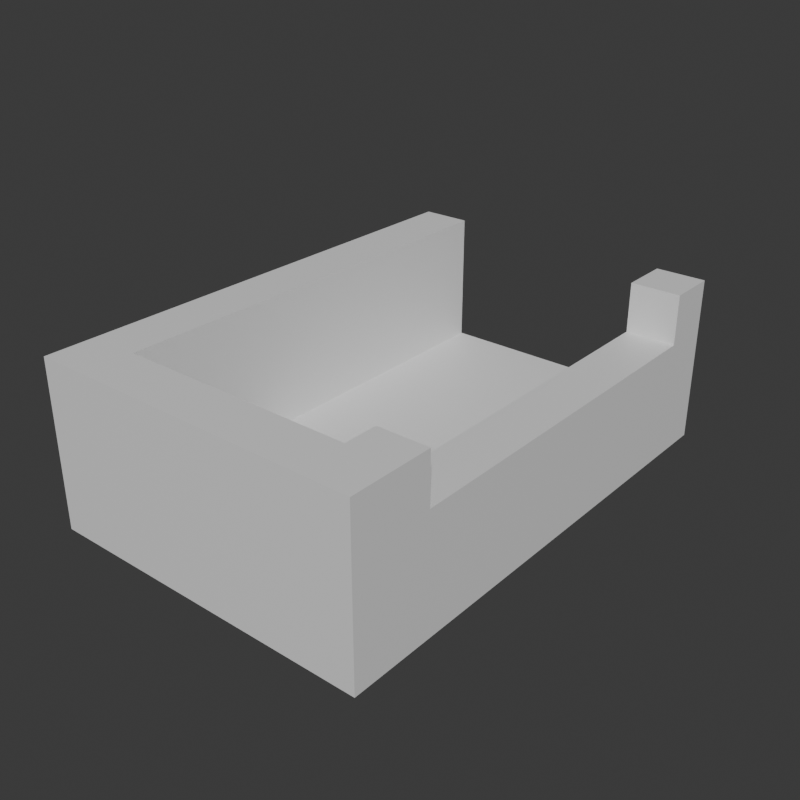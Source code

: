 # Source: Stage_Building_Arcade_WestUpper_01.blend  (saved by Blender 5.2.45; exported with 4.5.12 LTS)
import bpy
from mathutils import Matrix  # noqa: F401  (used for matrix-valued properties, if any)

bpy.ops.wm.read_factory_settings(use_empty=True)
scene = bpy.context.scene
scene.name = 'Scene'

# ---- collections
col_collection = bpy.data.collections.new('Collection'); scene.collection.children.link(col_collection)

# ---- materials (node trees are filled in below, after node groups)
mat_concrete = bpy.data.materials.new('Concrete')
mat_concrete.diffuse_color = (0.6, 0.6, 0.6, 1.0)
mat_rebar = bpy.data.materials.new('Rebar')
mat_rebar.diffuse_color = (0.15, 0.25, 0.6, 1.0)

# ---- material node trees
mat_concrete.use_nodes = True; mat_concrete.node_tree.nodes.clear()
_N = mat_concrete.node_tree.nodes; _L = mat_concrete.node_tree.links
n0 = _N.new('ShaderNodeBsdfPrincipled'); n0.name = 'Principled BSDF'; n0.location = (-200, 100)
n0.inputs[10].default_value = 0.005
n1 = _N.new('ShaderNodeOutputMaterial'); n1.name = 'Material Output'; n1.location = (200, 100)
_L.new(n0.outputs[0], n1.inputs[0])
n1.is_active_output = True
mat_rebar.use_nodes = True; mat_rebar.node_tree.nodes.clear()
_N = mat_rebar.node_tree.nodes; _L = mat_rebar.node_tree.links
n0 = _N.new('ShaderNodeBsdfPrincipled'); n0.name = 'Principled BSDF'; n0.location = (-200, 100)
n0.inputs[10].default_value = 0.005
n1 = _N.new('ShaderNodeOutputMaterial'); n1.name = 'Material Output'; n1.location = (200, 100)
_L.new(n0.outputs[0], n1.inputs[0])
n1.is_active_output = True

# ---- world
world_world = bpy.data.worlds.new('World'); scene.world = world_world
world_world.use_nodes = True; world_world.node_tree.nodes.clear()
_N = world_world.node_tree.nodes; _L = world_world.node_tree.links
n0 = _N.new('ShaderNodeOutputWorld'); n0.name = 'World Output'; n0.location = (200, 100)
n1 = _N.new('ShaderNodeBackground'); n1.name = 'Background'; n1.location = (-200, 100)
n1.inputs[0].default_value = (0.05088, 0.05088, 0.05088, 1.0)
_L.new(n1.outputs[0], n0.inputs[0])
n0.is_active_output = True
world_world.color = (0.05088, 0.05088, 0.05088)
world_world.sun_shadow_jitter_overblur = 0.0

# ---- meshes
me_stage_building_arcade_westupper_01_concrete = bpy.data.meshes.new('Stage_Building_Arcade_WestUpper_01_Concrete')
me_stage_building_arcade_westupper_01_concrete.from_pydata([(-7.6, -6.0, 0.0), (0.4, -6.0, 0.0), (-7.6, 6.0, 0.0), (0.4, 6.0, 0.0), (-7.6, -6.0, 0.8), (0.4, -6.0, 0.8), (-7.6, 6.0, 0.8), (0.4, 6.0, 0.8), (-7.6, -6.0, 0.8), (-7.2, -6.0, 0.8), (-7.6, 6.0, 0.8), (-7.2, 6.0, 0.8), (-7.6, -6.0, 4.0), (-7.2, -6.0, 4.0), (-7.6, 6.0, 4.0), (-7.2, 6.0, 4.0), (-6.8, -6.0, 0.8), (-6.4, -6.0, 0.8), (-6.8, 6.0, 0.8), (-6.4, 6.0, 0.8), (-6.8, -6.0, 4.0), (-6.4, -6.0, 4.0), (-6.8, 6.0, 4.0), (-6.4, 6.0, 4.0), (-7.2, -6.0, 0.8), (-6.8, -6.0, 0.8), (-7.2, -5.6, 0.8), (-6.8, -5.6, 0.8), (-7.2, -6.0, 4.0), (-6.8, -6.0, 4.0), (-7.2, -5.6, 4.0), (-6.8, -5.6, 4.0), (-7.2, 5.6, 0.8), (-6.8, 5.6, 0.8), (-7.2, 6.0, 0.8), (-6.8, 6.0, 0.8), (-7.2, 5.6, 4.0), (-6.8, 5.6, 4.0), (-7.2, 6.0, 4.0), (-6.8, 6.0, 4.0), (-0.8, -6.0, 0.8), (-0.4, -6.0, 0.8), (-0.8, -4.0, 0.8), (-0.4, -4.0, 0.8), (-0.8, -6.0, 4.0), (-0.4, -6.0, 4.0), (-0.8, -4.0, 4.0), (-0.4, -4.0, 4.0), (0.0, -6.0, 0.8), (0.4, -6.0, 0.8), (0.0, -4.0, 0.8), (0.4, -4.0, 0.8), (0.0, -6.0, 4.0), (0.4, -6.0, 4.0), (0.0, -4.0, 4.0), (0.4, -4.0, 4.0), (-0.4, -6.0, 0.8), (0.0, -6.0, 0.8), (-0.4, -5.6, 0.8), (0.0, -5.6, 0.8), (-0.4, -6.0, 4.0), (0.0, -6.0, 4.0), (-0.4, -5.6, 4.0), (0.0, -5.6, 4.0), (-0.4, -4.4, 0.8), (0.0, -4.4, 0.8), (-0.4, -4.0, 0.8), (0.0, -4.0, 0.8), (-0.4, -4.4, 4.0), (0.0, -4.4, 4.0), (-0.4, -4.0, 4.0), (0.0, -4.0, 4.0), (-0.8, -4.0, 0.8), (0.4, -4.0, 0.8), (-0.8, 4.8, 0.8), (0.4, 4.8, 0.8), (-0.8, -4.0, 2.8), (0.4, -4.0, 2.8), (-0.8, 4.8, 2.8), (0.4, 4.8, 2.8), (-0.8, 4.8, 0.8), (-0.4, 4.8, 0.8), (-0.8, 6.0, 0.8), (-0.4, 6.0, 0.8), (-0.8, 4.8, 4.0), (-0.4, 4.8, 4.0), (-0.8, 6.0, 4.0), (-0.4, 6.0, 4.0), (0.0, 4.8, 0.8), (0.4, 4.8, 0.8), (0.0, 6.0, 0.8), (0.4, 6.0, 0.8), (0.0, 4.8, 4.0), (0.4, 4.8, 4.0), (0.0, 6.0, 4.0), (0.4, 6.0, 4.0), (-0.4, 4.8, 0.8), (0.0, 4.8, 0.8), (-0.4, 5.2, 0.8), (0.0, 5.2, 0.8), (-0.4, 4.8, 4.0), (0.0, 4.8, 4.0), (-0.4, 5.2, 4.0), (0.0, 5.2, 4.0), (-0.4, 5.6, 0.8), (0.0, 5.6, 0.8), (-0.4, 6.0, 0.8), (0.0, 6.0, 0.8), (-0.4, 5.6, 4.0), (0.0, 5.6, 4.0), (-0.4, 6.0, 4.0), (0.0, 6.0, 4.0), (-6.4, -6.0, 0.8), (-0.8, -6.0, 0.8), (-6.4, -5.6, 0.8), (-0.8, -5.6, 0.8), (-6.4, -6.0, 4.0), (-0.8, -6.0, 4.0), (-6.4, -5.6, 4.0), (-0.8, -5.6, 4.0), (-6.4, -5.2, 0.8), (-0.8, -5.2, 0.8), (-6.4, -4.8, 0.8), (-0.8, -4.8, 0.8), (-6.4, -5.2, 4.0), (-0.8, -5.2, 4.0), (-6.4, -4.8, 4.0), (-0.8, -4.8, 4.0), (-6.4, -5.6, 0.8), (-6.0, -5.6, 0.8), (-6.4, -5.2, 0.8), (-6.0, -5.2, 0.8), (-6.4, -5.6, 4.0), (-6.0, -5.6, 4.0), (-6.4, -5.2, 4.0), (-6.0, -5.2, 4.0), (-1.2, -5.6, 0.8), (-0.8, -5.6, 0.8), (-1.2, -5.2, 0.8), (-0.8, -5.2, 0.8), (-1.2, -5.6, 4.0), (-0.8, -5.6, 4.0), (-1.2, -5.2, 4.0), (-0.8, -5.2, 4.0)], [], [(0, 2, 3, 1), (4, 5, 7, 6), (0, 1, 5, 4), (2, 6, 7, 3), (0, 4, 6, 2), (1, 3, 7, 5), (8, 10, 11, 9), (12, 13, 15, 14), (8, 9, 13, 12), (10, 14, 15, 11), (8, 12, 14, 10), (9, 11, 15, 13), (16, 18, 19, 17), (20, 21, 23, 22), (16, 17, 21, 20), (18, 22, 23, 19), (16, 20, 22, 18), (17, 19, 23, 21), (24, 26, 27, 25), (28, 29, 31, 30), (24, 25, 29, 28), (26, 30, 31, 27), (24, 28, 30, 26), (25, 27, 31, 29), (32, 34, 35, 33), (36, 37, 39, 38), (32, 33, 37, 36), (34, 38, 39, 35), (32, 36, 38, 34), (33, 35, 39, 37), (40, 42, 43, 41), (44, 45, 47, 46), (40, 41, 45, 44), (42, 46, 47, 43), (40, 44, 46, 42), (41, 43, 47, 45), (48, 50, 51, 49), (52, 53, 55, 54), (48, 49, 53, 52), (50, 54, 55, 51), (48, 52, 54, 50), (49, 51, 55, 53), (56, 58, 59, 57), (60, 61, 63, 62), (56, 57, 61, 60), (58, 62, 63, 59), (56, 60, 62, 58), (57, 59, 63, 61), (64, 66, 67, 65), (68, 69, 71, 70), (64, 65, 69, 68), (66, 70, 71, 67), (64, 68, 70, 66), (65, 67, 71, 69), (72, 74, 75, 73), (76, 77, 79, 78), (72, 73, 77, 76), (74, 78, 79, 75), (72, 76, 78, 74), (73, 75, 79, 77), (80, 82, 83, 81), (84, 85, 87, 86), (80, 81, 85, 84), (82, 86, 87, 83), (80, 84, 86, 82), (81, 83, 87, 85), (88, 90, 91, 89), (92, 93, 95, 94), (88, 89, 93, 92), (90, 94, 95, 91), (88, 92, 94, 90), (89, 91, 95, 93), (96, 98, 99, 97), (100, 101, 103, 102), (96, 97, 101, 100), (98, 102, 103, 99), (96, 100, 102, 98), (97, 99, 103, 101), (104, 106, 107, 105), (108, 109, 111, 110), (104, 105, 109, 108), (106, 110, 111, 107), (104, 108, 110, 106), (105, 107, 111, 109), (112, 114, 115, 113), (116, 117, 119, 118), (112, 113, 117, 116), (114, 118, 119, 115), (112, 116, 118, 114), (113, 115, 119, 117), (120, 122, 123, 121), (124, 125, 127, 126), (120, 121, 125, 124), (122, 126, 127, 123), (120, 124, 126, 122), (121, 123, 127, 125), (128, 130, 131, 129), (132, 133, 135, 134), (128, 129, 133, 132), (130, 134, 135, 131), (128, 132, 134, 130), (129, 131, 135, 133), (136, 138, 139, 137), (140, 141, 143, 142), (136, 137, 141, 140), (138, 142, 143, 139), (136, 140, 142, 138), (137, 139, 143, 141)])
me_stage_building_arcade_westupper_01_concrete.materials.append(mat_concrete)
me_stage_building_arcade_westupper_01_concrete.update()
me_stage_building_arcade_westupper_01_rebar = bpy.data.meshes.new('Stage_Building_Arcade_WestUpper_01_Rebar')
me_stage_building_arcade_westupper_01_rebar.from_pydata([(-7.2, -5.6, 0.8), (-6.8, -5.6, 0.8), (-7.2, 5.6, 0.8), (-6.8, 5.6, 0.8), (-7.2, -5.6, 4.0), (-6.8, -5.6, 4.0), (-7.2, 5.6, 4.0), (-6.8, 5.6, 4.0), (-0.4, -5.6, 0.8), (0.0, -5.6, 0.8), (-0.4, -4.4, 0.8), (0.0, -4.4, 0.8), (-0.4, -5.6, 4.0), (0.0, -5.6, 4.0), (-0.4, -4.4, 4.0), (0.0, -4.4, 4.0), (-0.4, 5.2, 0.8), (0.0, 5.2, 0.8), (-0.4, 5.6, 0.8), (0.0, 5.6, 0.8), (-0.4, 5.2, 4.0), (0.0, 5.2, 4.0), (-0.4, 5.6, 4.0), (0.0, 5.6, 4.0), (-6.0, -5.6, 0.8), (-1.2, -5.6, 0.8), (-6.0, -5.2, 0.8), (-1.2, -5.2, 0.8), (-6.0, -5.6, 4.0), (-1.2, -5.6, 4.0), (-6.0, -5.2, 4.0), (-1.2, -5.2, 4.0)], [], [(0, 2, 3, 1), (4, 5, 7, 6), (0, 1, 5, 4), (2, 6, 7, 3), (0, 4, 6, 2), (1, 3, 7, 5), (8, 10, 11, 9), (12, 13, 15, 14), (8, 9, 13, 12), (10, 14, 15, 11), (8, 12, 14, 10), (9, 11, 15, 13), (16, 18, 19, 17), (20, 21, 23, 22), (16, 17, 21, 20), (18, 22, 23, 19), (16, 20, 22, 18), (17, 19, 23, 21), (24, 26, 27, 25), (28, 29, 31, 30), (24, 25, 29, 28), (26, 30, 31, 27), (24, 28, 30, 26), (25, 27, 31, 29)])
me_stage_building_arcade_westupper_01_rebar.materials.append(mat_rebar)
me_stage_building_arcade_westupper_01_rebar.update()

# ---- objects
ob_stage_building_arcade_westupper_01 = bpy.data.objects.new('Stage_Building_Arcade_WestUpper_01', None)
ob_stage_building_arcade_westupper_01_concrete = bpy.data.objects.new('Stage_Building_Arcade_WestUpper_01_Concrete', me_stage_building_arcade_westupper_01_concrete)
ob_stage_building_arcade_westupper_01_rebar = bpy.data.objects.new('Stage_Building_Arcade_WestUpper_01_Rebar', me_stage_building_arcade_westupper_01_rebar)

# ---- transforms, parenting, visibility, modifiers, constraints
ob_stage_building_arcade_westupper_01.location = (0.0, 0.0, 0.0)
ob_stage_building_arcade_westupper_01_concrete.parent = ob_stage_building_arcade_westupper_01
ob_stage_building_arcade_westupper_01_concrete.location = (0.0, 0.0, 0.0)
ob_stage_building_arcade_westupper_01_rebar.parent = ob_stage_building_arcade_westupper_01
ob_stage_building_arcade_westupper_01_rebar.location = (0.0, 0.0, 0.0)

# ---- collection membership
col_collection.objects.link(ob_stage_building_arcade_westupper_01)
col_collection.objects.link(ob_stage_building_arcade_westupper_01_concrete)
col_collection.objects.link(ob_stage_building_arcade_westupper_01_rebar)

# ---- scene / render settings (as saved in the file)
scene.frame_start = 1; scene.frame_end = 250; scene.frame_set(1)
scene.render.engine = 'BLENDER_EEVEE_NEXT'
scene.render.resolution_x = 900
scene.render.resolution_y = 900
scene.render.bake_bias = 0.0
scene.render.bake_samples = 0
scene.render.compositor_device = 'GPU'
scene.eevee.use_volume_custom_range = False
scene.eevee.fast_gi_thickness_near = 0.1
scene.eevee.fast_gi_thickness_far = 0.0
scene.eevee.ray_tracing_options.screen_trace_thickness = 0.1
bpy.context.view_layer.update()

# ---- added for rendering (the .blend has no active camera and no usable light): camera, sun
cam_auto = bpy.data.cameras.new('AutoCamera')
cam_auto.lens = 50.0
cam_auto.sensor_width = 36.0
cam_auto.clip_end = 1000.0
ob_auto_camera = bpy.data.objects.new('AutoCamera', cam_auto)
scene.collection.objects.link(ob_auto_camera)
ob_auto_camera.location = (10.2475, -16.617, 13.078)
ob_auto_camera.rotation_euler = (1.09748, -7.21219e-08, 0.694738)
scene.camera = ob_auto_camera
light_auto_sun = bpy.data.lights.new('AutoSun', 'SUN')
light_auto_sun.energy = 3.0
light_auto_sun.angle = 0.0523599
ob_auto_sun = bpy.data.objects.new('AutoSun', light_auto_sun)
scene.collection.objects.link(ob_auto_sun)
ob_auto_sun.rotation_euler = (0.872665, 0.174533, 0.523599)
bpy.context.view_layer.update()

